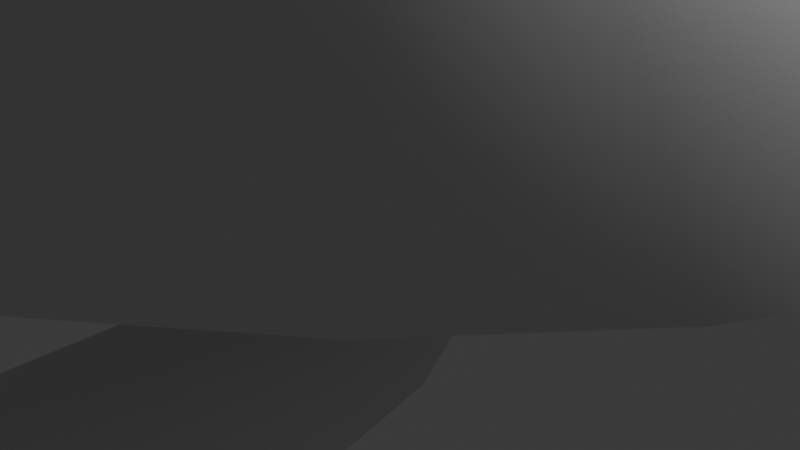 # Source: ProtoBranch.blend  (saved by Blender 4.0.36; exported with 4.5.12 LTS)
import bpy
from mathutils import Matrix  # noqa: F401  (used for matrix-valued properties, if any)

bpy.ops.wm.read_factory_settings(use_empty=True)
scene = bpy.context.scene
scene.name = 'Scene'

# ---- collections
col_collection = bpy.data.collections.new('Collection'); scene.collection.children.link(col_collection)

# ---- node groups
ng_auto_smooth = bpy.data.node_groups.new('Auto Smooth', 'GeometryNodeTree')
_s = ng_auto_smooth.interface.new_socket(name='Geometry', in_out='OUTPUT', socket_type='NodeSocketGeometry')
_s = ng_auto_smooth.interface.new_socket(name='Geometry', in_out='INPUT', socket_type='NodeSocketGeometry')
_s = ng_auto_smooth.interface.new_socket(name='Angle', in_out='INPUT', socket_type='NodeSocketFloat')
_s.subtype = 'ANGLE'
_s.min_value = 0.0
_s.max_value = 3.142
ng_auto_smooth.is_modifier = True
_N = ng_auto_smooth.nodes; _L = ng_auto_smooth.links
n0 = _N.new('NodeGroupOutput'); n0.name = 'Group Output'; n0.location = (480, -100)
n1 = _N.new('NodeGroupInput'); n1.name = 'Group Input'; n1.location = (-420, -300)
n2 = _N.new('NodeGroupInput'); n2.name = 'Group Input.001'; n2.location = (-60, -100)
n3 = _N.new('GeometryNodeSetShadeSmooth'); n3.name = 'Set Shade Smooth'; n3.location = (120, -100)
n3.domain = 'EDGE'
n4 = _N.new('GeometryNodeSetShadeSmooth'); n4.name = 'Set Shade Smooth.001'; n4.location = (300, -100)
n5 = _N.new('GeometryNodeInputMeshEdgeAngle'); n5.name = 'Edge Angle'; n5.location = (-420, -220)
n6 = _N.new('GeometryNodeInputEdgeSmooth'); n6.name = 'Is Edge Smooth'; n6.location = (-60, -160)
n7 = _N.new('GeometryNodeInputShadeSmooth'); n7.name = 'Is Face Smooth'; n7.location = (-240, -340)
n8 = _N.new('FunctionNodeBooleanMath'); n8.name = 'Boolean Math'; n8.location = (-60, -220)
n9 = _N.new('FunctionNodeCompare'); n9.name = 'Compare'; n9.location = (-240, -180)
n9.operation = 'LESS_EQUAL'
_L.new(n5.outputs[0], n9.inputs[0])
_L.new(n4.outputs[0], n0.inputs[0])
_L.new(n1.outputs[1], n9.inputs[1])
_L.new(n9.outputs[0], n8.inputs[0])
_L.new(n7.outputs[0], n8.inputs[1])
_L.new(n2.outputs[0], n3.inputs[0])
_L.new(n6.outputs[0], n3.inputs[1])
_L.new(n3.outputs[0], n4.inputs[0])
_L.new(n8.outputs[0], n3.inputs[2])
n0.is_active_output = True

# ---- world
world_world = bpy.data.worlds.new('World'); scene.world = world_world
world_world.use_nodes = True; world_world.node_tree.nodes.clear()
_N = world_world.node_tree.nodes; _L = world_world.node_tree.links
n0 = _N.new('ShaderNodeOutputWorld'); n0.name = 'World Output'; n0.location = (300, 300)
n1 = _N.new('ShaderNodeBackground'); n1.name = 'Background'; n1.location = (10, 300)
n1.inputs[0].default_value = (0.05088, 0.05088, 0.05088, 1.0)
_L.new(n1.outputs[0], n0.inputs[0])
n0.is_active_output = True
world_world.color = (0.05088, 0.05088, 0.05088)
world_world.use_sun_shadow = False
world_world.sun_shadow_jitter_overblur = 0.0

# ---- cameras
cam_camera = bpy.data.cameras.new('Camera')
cam_camera.clip_end = 100.0
cam_camera.ortho_scale = 7.314

# ---- lights
light_light = bpy.data.lights.new('Light', 'POINT')
light_light.transmission_factor = 0.0
light_light.use_soft_falloff = False
light_light.energy = 1000.0
light_light.shadow_soft_size = 0.1
light_light.shadow_maximum_resolution = 0.006
light_light.use_absolute_resolution = True

# ---- meshes
me_cylinder = bpy.data.meshes.new('Cylinder')
me_cylinder.from_pydata([(0.0, -9.506, -2.104), (0.0, 1.0, 3.807), (0.1951, -9.506, -2.084), (0.1951, 0.9808, 3.807), (0.3827, -9.506, -2.027), (0.3827, 0.9239, 3.807), (0.5556, -9.506, -1.935), (0.5556, 0.8315, 3.807), (0.7071, -9.506, -1.811), (0.7071, 0.7071, 3.807), (0.8315, -9.506, -1.659), (0.8315, 0.5556, 3.807), (0.9239, -9.506, -1.486), (0.9239, 0.3827, 3.807), (0.9808, -9.506, -1.299), (0.9808, 0.1951, 3.807), (1.0, -9.506, -1.104), (1.0, 0.0, 3.807), (0.9808, -9.506, -0.9085), (0.9808, -0.1951, 3.807), (0.9239, -9.506, -0.7209), (0.9239, -0.3827, 3.807), (0.8315, -9.506, -0.548), (0.8315, -0.5556, 3.807), (0.7071, -9.506, -0.3964), (0.7071, -0.7071, 3.807), (0.5556, -9.506, -0.2721), (0.5556, -0.8315, 3.807), (0.3827, -9.506, -0.1797), (0.3827, -0.9239, 3.807), (0.1951, -9.506, -0.1228), (0.1951, -0.9808, 3.807), (0.0, -9.506, -0.1036), (0.0, -1.0, 3.807), (-0.1951, -9.506, -0.1228), (-0.1951, -0.9808, 3.807), (-0.3827, -9.506, -0.1797), (-0.3827, -0.9239, 3.807), (-0.5556, -9.506, -0.2721), (-0.5556, -0.8315, 3.807), (-0.7071, -9.506, -0.3964), (-0.7071, -0.7071, 3.807), (-0.8315, -9.506, -0.548), (-0.8315, -0.5556, 3.807), (-0.9239, -9.506, -0.7209), (-0.9239, -0.3827, 3.807), (-0.9808, -9.506, -0.9085), (-0.9808, -0.1951, 3.807), (-1.0, -9.506, -1.104), (-1.0, 0.0, 3.807), (-0.9808, -9.506, -1.299), (-0.9808, 0.1951, 3.807), (-0.9239, -9.506, -1.486), (-0.9239, 0.3827, 3.807), (-0.8315, -9.506, -1.659), (-0.8315, 0.5556, 3.807), (-0.7071, -9.506, -1.811), (-0.7071, 0.7071, 3.807), (-0.5556, -9.506, -1.935), (-0.5556, 0.8315, 3.807), (-0.3827, -9.506, -2.027), (-0.3827, 0.9239, 3.807), (-0.1951, -9.506, -2.084), (-0.1951, 0.9808, 3.807), (0.0, 1.0, 0.4006), (0.0, -1.497, -2.104), (0.1951, -1.497, -2.084), (0.1951, 0.9808, 0.4006), (0.3827, -1.497, -2.027), (0.3827, 0.9239, 0.4006), (0.5556, -1.497, -1.935), (0.5556, 0.8315, 0.4006), (0.7071, -1.497, -1.811), (0.7071, 0.7071, 0.4006), (0.8315, -1.497, -1.659), (0.8315, 0.5556, 0.4006), (0.9239, -1.497, -1.486), (0.9239, 0.3827, 0.4006), (0.9808, -1.497, -1.299), (0.9808, 0.1951, 0.4006), (1.0, -1.497, -1.104), (1.0, 0.0, 0.4006), (0.9808, -1.497, -0.9085), (0.9808, -0.1951, 0.4006), (0.9239, -1.497, -0.7209), (0.9239, -0.3827, 0.4006), (0.8315, -1.497, -0.548), (0.8315, -0.5556, 0.4006), (0.7071, -1.497, -0.3964), (0.7071, -0.7071, 0.4006), (0.5556, -1.497, -0.2721), (0.5556, -0.8315, 0.4006), (0.3827, -1.497, -0.1797), (0.3827, -0.9239, 0.4006), (0.1951, -1.497, -0.1228), (0.1951, -0.9808, 0.4006), (0.0, -1.497, -0.1036), (0.0, -1.0, 0.4006), (-0.1951, -1.497, -0.1228), (-0.1951, -0.9808, 0.4006), (-0.3827, -1.497, -0.1797), (-0.3827, -0.9239, 0.4006), (-0.5556, -1.497, -0.2721), (-0.5556, -0.8315, 0.4006), (-0.7071, -1.497, -0.3964), (-0.7071, -0.7071, 0.4006), (-0.8315, -1.497, -0.548), (-0.8315, -0.5556, 0.4006), (-0.9239, -1.497, -0.7209), (-0.9239, -0.3827, 0.4006), (-0.9808, -1.497, -0.9085), (-0.9808, -0.1951, 0.4006), (-1.0, -1.497, -1.104), (-1.0, 0.0, 0.4006), (-0.9808, -1.497, -1.299), (-0.9808, 0.1951, 0.4006), (-0.9239, -1.497, -1.486), (-0.9239, 0.3827, 0.4006), (-0.8315, -1.497, -1.659), (-0.8315, 0.5556, 0.4006), (-0.7071, -1.497, -1.811), (-0.7071, 0.7071, 0.4006), (-0.5556, -1.497, -1.935), (-0.5556, 0.8315, 0.4006), (-0.3827, -1.497, -2.027), (-0.3827, 0.9239, 0.4006), (-0.1951, -1.497, -2.084), (-0.1951, 0.9808, 0.4006), (-4.74e-09, 0.6738, -0.8658), (-2.814e-09, -0.2285, -1.773), (0.1951, 0.6571, -0.8563), (0.1951, -0.238, -1.757), (0.3827, 0.6075, -0.8283), (0.3827, -0.2663, -1.707), (0.5556, 0.5271, -0.7827), (0.5556, -0.3122, -1.627), (0.7071, 0.4189, -0.7214), (0.7071, -0.374, -1.519), (0.8315, 0.2871, -0.6468), (0.8315, -0.4493, -1.388), (0.9239, 0.1366, -0.5615), (0.9239, -0.5352, -1.237), (0.9808, -0.02659, -0.4691), (0.9808, -0.6284, -1.075), (1.0, -0.1963, -0.3729), (1.0, -0.7253, -0.9054), (0.9808, -0.3661, -0.2768), (0.9808, -0.8223, -0.7361), (0.9239, -0.5293, -0.1843), (0.9239, -0.9155, -0.5733), (0.8315, -0.6797, -0.09912), (0.8315, -1.001, -0.4232), (0.7071, -0.8116, -0.02443), (0.7071, -1.077, -0.2917), (0.5556, -0.9198, 0.03686), (0.5556, -1.138, -0.1838), (0.3827, -1.0, 0.0824), (0.3827, -1.184, -0.1036), (0.1951, -1.05, 0.1105), (0.1951, -1.213, -0.05423), (-1.176e-09, -1.066, 0.1199), (-5.394e-10, -1.222, -0.03756), (-0.1951, -1.05, 0.1105), (-0.1951, -1.213, -0.05423), (-0.3827, -1.0, 0.0824), (-0.3827, -1.184, -0.1036), (-0.5556, -0.9198, 0.03686), (-0.5556, -1.138, -0.1838), (-0.7071, -0.8116, -0.02443), (-0.7071, -1.077, -0.2917), (-0.8315, -0.6797, -0.09912), (-0.8315, -1.001, -0.4232), (-0.9239, -0.5293, -0.1843), (-0.9239, -0.9155, -0.5733), (-0.9808, -0.3661, -0.2768), (-0.9808, -0.8223, -0.7361), (-1.0, -0.1963, -0.3729), (-1.0, -0.7253, -0.9054), (-0.9808, -0.02659, -0.4691), (-0.9808, -0.6284, -1.075), (-0.9239, 0.1366, -0.5615), (-0.9239, -0.5352, -1.237), (-0.8315, 0.2871, -0.6468), (-0.8315, -0.4493, -1.388), (-0.7071, 0.4189, -0.7214), (-0.7071, -0.374, -1.519), (-0.5556, 0.5271, -0.7827), (-0.5556, -0.3122, -1.627), (-0.3827, 0.6075, -0.8283), (-0.3827, -0.2663, -1.707), (-0.1951, -0.238, -1.757), (-0.1951, 0.6571, -0.8563)], [], [(62, 126, 65, 0), (4, 68, 70, 6), (6, 70, 72, 8), (8, 72, 74, 10), (10, 74, 76, 12), (12, 76, 78, 14), (14, 78, 80, 16), (16, 80, 82, 18), (18, 82, 84, 20), (20, 84, 86, 22), (22, 86, 88, 24), (24, 88, 90, 26), (26, 90, 92, 28), (28, 92, 94, 30), (30, 94, 96, 32), (32, 96, 98, 34), (34, 98, 100, 36), (36, 100, 102, 38), (38, 102, 104, 40), (40, 104, 106, 42), (42, 106, 108, 44), (44, 108, 110, 46), (46, 110, 112, 48), (48, 112, 114, 50), (50, 114, 116, 52), (52, 116, 118, 54), (54, 118, 120, 56), (56, 120, 122, 58), (58, 122, 124, 60), (60, 124, 126, 62), (3, 1, 63, 61, 59, 57, 55, 53, 51, 49, 47, 45, 43, 41, 39, 37, 35, 33, 31, 29, 27, 25, 23, 21, 19, 17, 15, 13, 11, 9, 7, 5), (0, 65, 66, 2), (0, 2, 4, 6, 8, 10, 12, 14, 16, 18, 20, 22, 24, 26, 28, 30, 32, 34, 36, 38, 40, 42, 44, 46, 48, 50, 52, 54, 56, 58, 60, 62), (2, 66, 68, 4), (125, 61, 63, 127), (123, 59, 61, 125), (121, 57, 59, 123), (119, 55, 57, 121), (117, 53, 55, 119), (115, 51, 53, 117), (113, 49, 51, 115), (111, 47, 49, 113), (109, 45, 47, 111), (107, 43, 45, 109), (105, 41, 43, 107), (103, 39, 41, 105), (101, 37, 39, 103), (99, 35, 37, 101), (97, 33, 35, 99), (95, 31, 33, 97), (93, 29, 31, 95), (91, 27, 29, 93), (89, 25, 27, 91), (87, 23, 25, 89), (85, 21, 23, 87), (83, 19, 21, 85), (81, 17, 19, 83), (79, 15, 17, 81), (77, 13, 15, 79), (75, 11, 13, 77), (73, 9, 11, 75), (71, 7, 9, 73), (69, 5, 7, 71), (67, 3, 5, 69), (64, 1, 3, 67), (127, 63, 1, 64), (126, 124, 189, 190), (124, 122, 187, 189), (122, 120, 185, 187), (120, 118, 183, 185), (118, 116, 181, 183), (116, 114, 179, 181), (114, 112, 177, 179), (112, 110, 175, 177), (110, 108, 173, 175), (108, 106, 171, 173), (106, 104, 169, 171), (104, 102, 167, 169), (102, 100, 165, 167), (100, 98, 163, 165), (98, 96, 161, 163), (96, 94, 159, 161), (94, 92, 157, 159), (92, 90, 155, 157), (90, 88, 153, 155), (88, 86, 151, 153), (86, 84, 149, 151), (84, 82, 147, 149), (82, 80, 145, 147), (80, 78, 143, 145), (78, 76, 141, 143), (76, 74, 139, 141), (74, 72, 137, 139), (72, 70, 135, 137), (70, 68, 133, 135), (68, 66, 131, 133), (66, 65, 129, 131), (65, 126, 190, 129), (131, 129, 128, 130), (130, 128, 64, 67), (133, 131, 130, 132), (132, 130, 67, 69), (135, 133, 132, 134), (134, 132, 69, 71), (137, 135, 134, 136), (136, 134, 71, 73), (139, 137, 136, 138), (138, 136, 73, 75), (141, 139, 138, 140), (140, 138, 75, 77), (143, 141, 140, 142), (142, 140, 77, 79), (145, 143, 142, 144), (144, 142, 79, 81), (147, 145, 144, 146), (146, 144, 81, 83), (149, 147, 146, 148), (148, 146, 83, 85), (151, 149, 148, 150), (150, 148, 85, 87), (153, 151, 150, 152), (152, 150, 87, 89), (155, 153, 152, 154), (154, 152, 89, 91), (157, 155, 154, 156), (156, 154, 91, 93), (159, 157, 156, 158), (158, 156, 93, 95), (161, 159, 158, 160), (160, 158, 95, 97), (163, 161, 160, 162), (162, 160, 97, 99), (165, 163, 162, 164), (164, 162, 99, 101), (167, 165, 164, 166), (166, 164, 101, 103), (169, 167, 166, 168), (168, 166, 103, 105), (171, 169, 168, 170), (170, 168, 105, 107), (173, 171, 170, 172), (172, 170, 107, 109), (175, 173, 172, 174), (174, 172, 109, 111), (177, 175, 174, 176), (176, 174, 111, 113), (179, 177, 176, 178), (178, 176, 113, 115), (181, 179, 178, 180), (180, 178, 115, 117), (183, 181, 180, 182), (182, 180, 117, 119), (185, 183, 182, 184), (184, 182, 119, 121), (187, 185, 184, 186), (186, 184, 121, 123), (189, 187, 186, 188), (188, 186, 123, 125), (190, 189, 188, 191), (191, 188, 125, 127), (129, 190, 191, 128), (128, 191, 127, 64)])
me_cylinder.polygons.foreach_set('use_smooth', [True] * 162)
_uv = me_cylinder.uv_layers.new(name='UVMap')
_uv.uv.foreach_set('vector', [0.03125, 0.5, 0.03125, 0.7237, 0.0, 0.7237, 0.0, 0.5, 0.9375, 0.5, 0.9375, 0.7237, 0.9062, 0.7237, 0.9062, 0.5, 0.9062, 0.5, 0.9062, 0.7237, 0.875, 0.7237, 0.875, 0.5, 0.875, 0.5, 0.875, 0.7237, 0.8438, 0.7237, 0.8438, 0.5, 0.8438, 0.5, 0.8438, 0.7237, 0.8125, 0.7237, 0.8125, 0.5, 0.8125, 0.5, 0.8125, 0.7237, 0.7812, 0.7237, 0.7812, 0.5, 0.7812, 0.5, 0.7812, 0.7237, 0.75, 0.7237, 0.75, 0.5, 0.75, 0.5, 0.75, 0.7237, 0.7188, 0.7237, 0.7188, 0.5, 0.7188, 0.5, 0.7188, 0.7237, 0.6875, 0.7237, 0.6875, 0.5, 0.6875, 0.5, 0.6875, 0.7237, 0.6562, 0.7237, 0.6562, 0.5, 0.6562, 0.5, 0.6562, 0.7237, 0.625, 0.7237, 0.625, 0.5, 0.625, 0.5, 0.625, 0.7237, 0.5938, 0.7237, 0.5938, 0.5, 0.5938, 0.5, 0.5938, 0.7237, 0.5625, 0.7237, 0.5625, 0.5, 0.5625, 0.5, 0.5625, 0.7237, 0.5312, 0.7237, 0.5312, 0.5, 0.5312, 0.5, 0.5312, 0.7237, 0.5, 0.7237, 0.5, 0.5, 0.5, 0.5, 0.5, 0.7237, 0.4688, 0.7237, 0.4688, 0.5, 0.4688, 0.5, 0.4688, 0.7237, 0.4375, 0.7237, 0.4375, 0.5, 0.4375, 0.5, 0.4375, 0.7237, 0.4062, 0.7237, 0.4062, 0.5, 0.4062, 0.5, 0.4062, 0.7237, 0.375, 0.7237, 0.375, 0.5, 0.375, 0.5, 0.375, 0.7237, 0.3438, 0.7237, 0.3438, 0.5, 0.3438, 0.5, 0.3438, 0.7237, 0.3125, 0.7237, 0.3125, 0.5, 0.3125, 0.5, 0.3125, 0.7237, 0.2812, 0.7237, 0.2812, 0.5, 0.2812, 0.5, 0.2812, 0.7237, 0.25, 0.7237, 0.25, 0.5, 0.25, 0.5, 0.25, 0.7237, 0.2188, 0.7237, 0.2188, 0.5, 0.2188, 0.5, 0.2188, 0.7237, 0.1875, 0.7237, 0.1875, 0.5, 0.1875, 0.5, 0.1875, 0.7237, 0.1562, 0.7237, 0.1562, 0.5, 0.1562, 0.5, 0.1562, 0.7237, 0.125, 0.7237, 0.125, 0.5, 0.125, 0.5, 0.125, 0.7237, 0.09375, 0.7237, 0.09375, 0.5, 0.09375, 0.5, 0.09375, 0.7237, 0.0625, 0.7237, 0.0625, 0.5, 0.0625, 0.5, 0.0625, 0.7237, 0.03125, 0.7237, 0.03125, 0.5, 0.2968, 0.4854, 0.25, 0.49, 0.2032, 0.4854, 0.1582, 0.4717, 0.1167, 0.4496, 0.08029, 0.4197, 0.05045, 0.3833, 0.02827, 0.3418, 0.01461, 0.2968, 0.01, 0.25, 0.01461, 0.2032, 0.02827, 0.1582, 0.05045, 0.1167, 0.08029, 0.08029, 0.1167, 0.05045, 0.1582, 0.02827, 0.2032, 0.01461, 0.25, 0.01, 0.2968, 0.01461, 0.3418, 0.02827, 0.3833, 0.05045, 0.4197, 0.08029, 0.4496, 0.1167, 0.4717, 0.1582, 0.4854, 0.2032, 0.49, 0.25, 0.4854, 0.2968, 0.4717, 0.3418, 0.4496, 0.3833, 0.4197, 0.4197, 0.3833, 0.4496, 0.3418, 0.4717, 1.0, 0.5, 1.0, 0.7237, 0.9688, 0.7237, 0.9688, 0.5, 0.75, 0.49, 0.7968, 0.4854, 0.8418, 0.4717, 0.8833, 0.4496, 0.9197, 0.4197, 0.9496, 0.3833, 0.9717, 0.3418, 0.9854, 0.2968, 0.99, 0.25, 0.9854, 0.2032, 0.9717, 0.1582, 0.9496, 0.1167, 0.9197, 0.08029, 0.8833, 0.05045, 0.8418, 0.02827, 0.7968, 0.01461, 0.75, 0.01, 0.7032, 0.01461, 0.6582, 0.02827, 0.6167, 0.05045, 0.5803, 0.08029, 0.5504, 0.1167, 0.5283, 0.1582, 0.5146, 0.2032, 0.51, 0.25, 0.5146, 0.2968, 0.5283, 0.3418, 0.5504, 0.3833, 0.5803, 0.4197, 0.6167, 0.4496, 0.6582, 0.4717, 0.7032, 0.4854, 0.9688, 0.5, 0.9688, 0.7237, 0.9375, 0.7237, 0.9375, 0.5, 0.0625, 0.7763, 0.0625, 1.0, 0.03125, 1.0, 0.03125, 0.7763, 0.09375, 0.7763, 0.09375, 1.0, 0.0625, 1.0, 0.0625, 0.7763, 0.125, 0.7763, 0.125, 1.0, 0.09375, 1.0, 0.09375, 0.7763, 0.1562, 0.7763, 0.1562, 1.0, 0.125, 1.0, 0.125, 0.7763, 0.1875, 0.7763, 0.1875, 1.0, 0.1562, 1.0, 0.1562, 0.7763, 0.2188, 0.7763, 0.2188, 1.0, 0.1875, 1.0, 0.1875, 0.7763, 0.25, 0.7763, 0.25, 1.0, 0.2188, 1.0, 0.2188, 0.7763, 0.2812, 0.7763, 0.2812, 1.0, 0.25, 1.0, 0.25, 0.7763, 0.3125, 0.7763, 0.3125, 1.0, 0.2812, 1.0, 0.2812, 0.7763, 0.3438, 0.7763, 0.3438, 1.0, 0.3125, 1.0, 0.3125, 0.7763, 0.375, 0.7763, 0.375, 1.0, 0.3438, 1.0, 0.3438, 0.7763, 0.4062, 0.7763, 0.4062, 1.0, 0.375, 1.0, 0.375, 0.7763, 0.4375, 0.7763, 0.4375, 1.0, 0.4062, 1.0, 0.4062, 0.7763, 0.4688, 0.7763, 0.4688, 1.0, 0.4375, 1.0, 0.4375, 0.7763, 0.5, 0.7763, 0.5, 1.0, 0.4688, 1.0, 0.4688, 0.7763, 0.5312, 0.7763, 0.5312, 1.0, 0.5, 1.0, 0.5, 0.7763, 0.5625, 0.7763, 0.5625, 1.0, 0.5312, 1.0, 0.5312, 0.7763, 0.5938, 0.7763, 0.5938, 1.0, 0.5625, 1.0, 0.5625, 0.7763, 0.625, 0.7763, 0.625, 1.0, 0.5938, 1.0, 0.5938, 0.7763, 0.6562, 0.7763, 0.6562, 1.0, 0.625, 1.0, 0.625, 0.7763, 0.6875, 0.7763, 0.6875, 1.0, 0.6562, 1.0, 0.6562, 0.7763, 0.7188, 0.7763, 0.7188, 1.0, 0.6875, 1.0, 0.6875, 0.7763, 0.75, 0.7763, 0.75, 1.0, 0.7188, 1.0, 0.7188, 0.7763, 0.7812, 0.7763, 0.7812, 1.0, 0.75, 1.0, 0.75, 0.7763, 0.8125, 0.7763, 0.8125, 1.0, 0.7812, 1.0, 0.7812, 0.7763, 0.8438, 0.7763, 0.8438, 1.0, 0.8125, 1.0, 0.8125, 0.7763, 0.875, 0.7763, 0.875, 1.0, 0.8438, 1.0, 0.8438, 0.7763, 0.9062, 0.7763, 0.9062, 1.0, 0.875, 1.0, 0.875, 0.7763, 0.9375, 0.7763, 0.9375, 1.0, 0.9062, 1.0, 0.9062, 0.7763, 0.9688, 0.7763, 0.9688, 1.0, 0.9375, 1.0, 0.9375, 0.7763, 1.0, 0.7763, 1.0, 1.0, 0.9688, 1.0, 0.9688, 0.7763, 0.03125, 0.7763, 0.03125, 1.0, 0.0, 1.0, 0.0, 0.7763, 0.03125, 0.7237, 0.0625, 0.7237, 0.0625, 0.7412, 0.03125, 0.7412, 0.0625, 0.7237, 0.09375, 0.7237, 0.09375, 0.7412, 0.0625, 0.7412, 0.09375, 0.7237, 0.125, 0.7237, 0.125, 0.7412, 0.09375, 0.7412, 0.125, 0.7237, 0.1562, 0.7237, 0.1562, 0.7412, 0.125, 0.7412, 0.1562, 0.7237, 0.1875, 0.7237, 0.1875, 0.7412, 0.1562, 0.7412, 0.1875, 0.7237, 0.2188, 0.7237, 0.2188, 0.7412, 0.1875, 0.7412, 0.2188, 0.7237, 0.25, 0.7237, 0.25, 0.7412, 0.2188, 0.7412, 0.25, 0.7237, 0.2812, 0.7237, 0.2812, 0.7412, 0.25, 0.7412, 0.2812, 0.7237, 0.3125, 0.7237, 0.3125, 0.7412, 0.2812, 0.7412, 0.3125, 0.7237, 0.3438, 0.7237, 0.3438, 0.7412, 0.3125, 0.7412, 0.3438, 0.7237, 0.375, 0.7237, 0.375, 0.7412, 0.3438, 0.7412, 0.375, 0.7237, 0.4062, 0.7237, 0.4062, 0.7412, 0.375, 0.7412, 0.4062, 0.7237, 0.4375, 0.7237, 0.4375, 0.7412, 0.4062, 0.7412, 0.4375, 0.7237, 0.4688, 0.7237, 0.4688, 0.7412, 0.4375, 0.7412, 0.4688, 0.7237, 0.5, 0.7237, 0.5, 0.7412, 0.4688, 0.7412, 0.5, 0.7237, 0.5312, 0.7237, 0.5312, 0.7412, 0.5, 0.7412, 0.5312, 0.7237, 0.5625, 0.7237, 0.5625, 0.7412, 0.5312, 0.7412, 0.5625, 0.7237, 0.5938, 0.7237, 0.5938, 0.7412, 0.5625, 0.7412, 0.5938, 0.7237, 0.625, 0.7237, 0.625, 0.7412, 0.5938, 0.7412, 0.625, 0.7237, 0.6562, 0.7237, 0.6562, 0.7412, 0.625, 0.7412, 0.6562, 0.7237, 0.6875, 0.7237, 0.6875, 0.7412, 0.6562, 0.7412, 0.6875, 0.7237, 0.7188, 0.7237, 0.7188, 0.7412, 0.6875, 0.7412, 0.7188, 0.7237, 0.75, 0.7237, 0.75, 0.7412, 0.7188, 0.7412, 0.75, 0.7237, 0.7812, 0.7237, 0.7812, 0.7412, 0.75, 0.7412, 0.7812, 0.7237, 0.8125, 0.7237, 0.8125, 0.7412, 0.7812, 0.7412, 0.8125, 0.7237, 0.8438, 0.7237, 0.8438, 0.7412, 0.8125, 0.7412, 0.8438, 0.7237, 0.875, 0.7237, 0.875, 0.7412, 0.8438, 0.7412, 0.875, 0.7237, 0.9062, 0.7237, 0.9062, 0.7412, 0.875, 0.7412, 0.9062, 0.7237, 0.9375, 0.7237, 0.9375, 0.7412, 0.9062, 0.7412, 0.9375, 0.7237, 0.9688, 0.7237, 0.9688, 0.7412, 0.9375, 0.7412, 0.9688, 0.7237, 1.0, 0.7237, 1.0, 0.7412, 0.9688, 0.7412, 0.0, 0.7237, 0.03125, 0.7237, 0.03125, 0.7412, 0.0, 0.7412, 0.9688, 0.7412, 1.0, 0.7412, 1.0, 0.7588, 0.9688, 0.7588, 0.9688, 0.7588, 1.0, 0.7588, 1.0, 0.7763, 0.9688, 0.7763, 0.9375, 0.7412, 0.9688, 0.7412, 0.9688, 0.7588, 0.9375, 0.7588, 0.9375, 0.7588, 0.9688, 0.7588, 0.9688, 0.7763, 0.9375, 0.7763, 0.9062, 0.7412, 0.9375, 0.7412, 0.9375, 0.7588, 0.9062, 0.7588, 0.9062, 0.7588, 0.9375, 0.7588, 0.9375, 0.7763, 0.9062, 0.7763, 0.875, 0.7412, 0.9062, 0.7412, 0.9062, 0.7588, 0.875, 0.7588, 0.875, 0.7588, 0.9062, 0.7588, 0.9062, 0.7763, 0.875, 0.7763, 0.8438, 0.7412, 0.875, 0.7412, 0.875, 0.7588, 0.8438, 0.7588, 0.8438, 0.7588, 0.875, 0.7588, 0.875, 0.7763, 0.8438, 0.7763, 0.8125, 0.7412, 0.8438, 0.7412, 0.8437, 0.7588, 0.8125, 0.7588, 0.8125, 0.7588, 0.8437, 0.7588, 0.8438, 0.7763, 0.8125, 0.7763, 0.7812, 0.7412, 0.8125, 0.7412, 0.8125, 0.7588, 0.7812, 0.7588, 0.7812, 0.7588, 0.8125, 0.7588, 0.8125, 0.7763, 0.7812, 0.7763, 0.75, 0.7412, 0.7812, 0.7412, 0.7812, 0.7588, 0.75, 0.7588, 0.75, 0.7588, 0.7812, 0.7588, 0.7812, 0.7763, 0.75, 0.7763, 0.7188, 0.7412, 0.75, 0.7412, 0.75, 0.7588, 0.7188, 0.7588, 0.7188, 0.7588, 0.75, 0.7588, 0.75, 0.7763, 0.7188, 0.7763, 0.6875, 0.7412, 0.7188, 0.7412, 0.7188, 0.7588, 0.6875, 0.7588, 0.6875, 0.7588, 0.7188, 0.7588, 0.7188, 0.7763, 0.6875, 0.7763, 0.6562, 0.7412, 0.6875, 0.7412, 0.6875, 0.7588, 0.6562, 0.7588, 0.6562, 0.7588, 0.6875, 0.7588, 0.6875, 0.7763, 0.6562, 0.7763, 0.625, 0.7412, 0.6562, 0.7412, 0.6562, 0.7588, 0.625, 0.7588, 0.625, 0.7588, 0.6562, 0.7588, 0.6562, 0.7763, 0.625, 0.7763, 0.5938, 0.7412, 0.625, 0.7412, 0.625, 0.7588, 0.5938, 0.7588, 0.5938, 0.7588, 0.625, 0.7588, 0.625, 0.7763, 0.5938, 0.7763, 0.5625, 0.7412, 0.5938, 0.7412, 0.5938, 0.7588, 0.5625, 0.7588, 0.5625, 0.7588, 0.5938, 0.7588, 0.5938, 0.7763, 0.5625, 0.7763, 0.5312, 0.7412, 0.5625, 0.7412, 0.5625, 0.7588, 0.5312, 0.7588, 0.5312, 0.7588, 0.5625, 0.7588, 0.5625, 0.7763, 0.5312, 0.7763, 0.5, 0.7412, 0.5312, 0.7412, 0.5312, 0.7588, 0.5, 0.7588, 0.5, 0.7588, 0.5312, 0.7588, 0.5312, 0.7763, 0.5, 0.7763, 0.4688, 0.7412, 0.5, 0.7412, 0.5, 0.7588, 0.4687, 0.7588, 0.4687, 0.7588, 0.5, 0.7588, 0.5, 0.7763, 0.4688, 0.7763, 0.4375, 0.7412, 0.4688, 0.7412, 0.4687, 0.7588, 0.4375, 0.7588, 0.4375, 0.7588, 0.4687, 0.7588, 0.4688, 0.7763, 0.4375, 0.7763, 0.4062, 0.7412, 0.4375, 0.7412, 0.4375, 0.7588, 0.4062, 0.7588, 0.4062, 0.7588, 0.4375, 0.7588, 0.4375, 0.7763, 0.4062, 0.7763, 0.375, 0.7412, 0.4062, 0.7412, 0.4062, 0.7588, 0.375, 0.7588, 0.375, 0.7588, 0.4062, 0.7588, 0.4062, 0.7763, 0.375, 0.7763, 0.3438, 0.7412, 0.375, 0.7412, 0.375, 0.7588, 0.3438, 0.7588, 0.3438, 0.7588, 0.375, 0.7588, 0.375, 0.7763, 0.3438, 0.7763, 0.3125, 0.7412, 0.3438, 0.7412, 0.3438, 0.7588, 0.3125, 0.7588, 0.3125, 0.7588, 0.3438, 0.7588, 0.3438, 0.7763, 0.3125, 0.7763, 0.2812, 0.7412, 0.3125, 0.7412, 0.3125, 0.7588, 0.2812, 0.7588, 0.2812, 0.7588, 0.3125, 0.7588, 0.3125, 0.7763, 0.2812, 0.7763, 0.25, 0.7412, 0.2812, 0.7412, 0.2812, 0.7588, 0.25, 0.7588, 0.25, 0.7588, 0.2812, 0.7588, 0.2812, 0.7763, 0.25, 0.7763, 0.2188, 0.7412, 0.25, 0.7412, 0.25, 0.7588, 0.2188, 0.7588, 0.2188, 0.7588, 0.25, 0.7588, 0.25, 0.7763, 0.2188, 0.7763, 0.1875, 0.7412, 0.2188, 0.7412, 0.2188, 0.7588, 0.1875, 0.7588, 0.1875, 0.7588, 0.2188, 0.7588, 0.2188, 0.7763, 0.1875, 0.7763, 0.1562, 0.7412, 0.1875, 0.7412, 0.1875, 0.7588, 0.1562, 0.7588, 0.1562, 0.7588, 0.1875, 0.7588, 0.1875, 0.7763, 0.1562, 0.7763, 0.125, 0.7412, 0.1562, 0.7412, 0.1562, 0.7588, 0.125, 0.7588, 0.125, 0.7588, 0.1562, 0.7588, 0.1562, 0.7763, 0.125, 0.7763, 0.09375, 0.7412, 0.125, 0.7412, 0.125, 0.7588, 0.09375, 0.7588, 0.09375, 0.7588, 0.125, 0.7588, 0.125, 0.7763, 0.09375, 0.7763, 0.0625, 0.7412, 0.09375, 0.7412, 0.09375, 0.7588, 0.0625, 0.7588, 0.0625, 0.7588, 0.09375, 0.7588, 0.09375, 0.7763, 0.0625, 0.7763, 0.03125, 0.7412, 0.0625, 0.7412, 0.0625, 0.7588, 0.03125, 0.7588, 0.03125, 0.7588, 0.0625, 0.7588, 0.0625, 0.7763, 0.03125, 0.7763, 0.0, 0.7412, 0.03125, 0.7412, 0.03125, 0.7588, 0.0, 0.7588, 0.0, 0.7588, 0.03125, 0.7588, 0.03125, 0.7763, 0.0, 0.7763])
me_cylinder.update()
me_cone = bpy.data.meshes.new('Cone')
me_cone.from_pydata([(0.0, 1.0, -1.0), (0.1951, 0.9808, -1.0), (0.3827, 0.9239, -1.0), (0.5556, 0.8315, -1.0), (0.7071, 0.7071, -1.0), (0.8315, 0.5556, -1.0), (0.9239, 0.3827, -1.0), (0.9808, 0.1951, -1.0), (1.0, 0.0, -1.0), (0.9808, -0.1951, -1.0), (0.9239, -0.3827, -1.0), (0.8315, -0.5556, -1.0), (0.7071, -0.7071, -1.0), (0.5556, -0.8315, -1.0), (0.3827, -0.9239, -1.0), (0.1951, -0.9808, -1.0), (0.0, -1.0, -1.0), (-0.1951, -0.9808, -1.0), (-0.3827, -0.9239, -1.0), (-0.5556, -0.8315, -1.0), (-0.7071, -0.7071, -1.0), (-0.8315, -0.5556, -1.0), (-0.9239, -0.3827, -1.0), (-0.9808, -0.1951, -1.0), (-1.0, 0.0, -1.0), (-0.9808, 0.1951, -1.0), (-0.9239, 0.3827, -1.0), (-0.8315, 0.5556, -1.0), (-0.7071, 0.7071, -1.0), (-0.5556, 0.8315, -1.0), (-0.3827, 0.9239, -1.0), (-0.1951, 0.9808, -1.0), (0.0, 0.0, 1.0)], [], [(0, 32, 1), (1, 32, 2), (2, 32, 3), (3, 32, 4), (4, 32, 5), (5, 32, 6), (6, 32, 7), (7, 32, 8), (8, 32, 9), (9, 32, 10), (10, 32, 11), (11, 32, 12), (12, 32, 13), (13, 32, 14), (14, 32, 15), (15, 32, 16), (16, 32, 17), (17, 32, 18), (18, 32, 19), (19, 32, 20), (20, 32, 21), (21, 32, 22), (22, 32, 23), (23, 32, 24), (24, 32, 25), (25, 32, 26), (26, 32, 27), (27, 32, 28), (28, 32, 29), (29, 32, 30), (0, 1, 2, 3, 4, 5, 6, 7, 8, 9, 10, 11, 12, 13, 14, 15, 16, 17, 18, 19, 20, 21, 22, 23, 24, 25, 26, 27, 28, 29, 30, 31), (30, 32, 31), (31, 32, 0)])
me_cone.polygons.foreach_set('use_smooth', [True] * 33)
_uv = me_cone.uv_layers.new(name='UVMap')
_uv.uv.foreach_set('vector', [0.25, 0.49, 0.25, 0.25, 0.2968, 0.4854, 0.2968, 0.4854, 0.25, 0.25, 0.3418, 0.4717, 0.3418, 0.4717, 0.25, 0.25, 0.3833, 0.4496, 0.3833, 0.4496, 0.25, 0.25, 0.4197, 0.4197, 0.4197, 0.4197, 0.25, 0.25, 0.4496, 0.3833, 0.4496, 0.3833, 0.25, 0.25, 0.4717, 0.3418, 0.4717, 0.3418, 0.25, 0.25, 0.4854, 0.2968, 0.4854, 0.2968, 0.25, 0.25, 0.49, 0.25, 0.49, 0.25, 0.25, 0.25, 0.4854, 0.2032, 0.4854, 0.2032, 0.25, 0.25, 0.4717, 0.1582, 0.4717, 0.1582, 0.25, 0.25, 0.4496, 0.1167, 0.4496, 0.1167, 0.25, 0.25, 0.4197, 0.08029, 0.4197, 0.08029, 0.25, 0.25, 0.3833, 0.05045, 0.3833, 0.05045, 0.25, 0.25, 0.3418, 0.02827, 0.3418, 0.02827, 0.25, 0.25, 0.2968, 0.01461, 0.2968, 0.01461, 0.25, 0.25, 0.25, 0.01, 0.25, 0.01, 0.25, 0.25, 0.2032, 0.01461, 0.2032, 0.01461, 0.25, 0.25, 0.1582, 0.02827, 0.1582, 0.02827, 0.25, 0.25, 0.1167, 0.05045, 0.1167, 0.05045, 0.25, 0.25, 0.08029, 0.08029, 0.08029, 0.08029, 0.25, 0.25, 0.05045, 0.1167, 0.05045, 0.1167, 0.25, 0.25, 0.02827, 0.1582, 0.02827, 0.1582, 0.25, 0.25, 0.01461, 0.2032, 0.01461, 0.2032, 0.25, 0.25, 0.01, 0.25, 0.01, 0.25, 0.25, 0.25, 0.01461, 0.2968, 0.01461, 0.2968, 0.25, 0.25, 0.02827, 0.3418, 0.02827, 0.3418, 0.25, 0.25, 0.05045, 0.3833, 0.05045, 0.3833, 0.25, 0.25, 0.08029, 0.4197, 0.08029, 0.4197, 0.25, 0.25, 0.1167, 0.4496, 0.1167, 0.4496, 0.25, 0.25, 0.1582, 0.4717, 0.75, 0.49, 0.7968, 0.4854, 0.8418, 0.4717, 0.8833, 0.4496, 0.9197, 0.4197, 0.9496, 0.3833, 0.9717, 0.3418, 0.9854, 0.2968, 0.99, 0.25, 0.9854, 0.2032, 0.9717, 0.1582, 0.9496, 0.1167, 0.9197, 0.08029, 0.8833, 0.05045, 0.8418, 0.02827, 0.7968, 0.01461, 0.75, 0.01, 0.7032, 0.01461, 0.6582, 0.02827, 0.6167, 0.05045, 0.5803, 0.08029, 0.5504, 0.1167, 0.5283, 0.1582, 0.5146, 0.2032, 0.51, 0.25, 0.5146, 0.2968, 0.5283, 0.3418, 0.5504, 0.3833, 0.5803, 0.4197, 0.6167, 0.4496, 0.6582, 0.4717, 0.7032, 0.4854, 0.1582, 0.4717, 0.25, 0.25, 0.2032, 0.4854, 0.2032, 0.4854, 0.25, 0.25, 0.25, 0.49])
me_cone.update()

# ---- objects
ob_light = bpy.data.objects.new('Light', light_light)
ob_camera = bpy.data.objects.new('Camera', cam_camera)
ob_cylinder = bpy.data.objects.new('Cylinder', me_cylinder)
ob_cone = bpy.data.objects.new('Cone', me_cone)

# ---- transforms, parenting, visibility, modifiers, constraints
ob_light.location = (4.076, 1.005, 5.904)
ob_light.rotation_euler = (0.6503, 0.05522, 1.866)
ob_light.lock_rotations_4d = False
ob_light.empty_display_type = 'ARROWS'
ob_light.color = (0.0, 0.0, 0.0, 0.0)
ob_light.lineart.crease_threshold = 0.0
ob_camera.location = (7.359, -6.926, 4.958)
ob_camera.rotation_euler = (1.109, 0.0, 0.8149)
ob_camera.lock_rotations_4d = False
ob_camera.empty_display_type = 'ARROWS'
ob_camera.color = (0.0, 0.0, 0.0, 0.0)
ob_camera.display_type = 'WIRE'
ob_camera.lineart.crease_threshold = 0.0
ob_cylinder.location = (0.0, 0.0, 0.0)
_m = ob_cylinder.modifiers.new('Auto Smooth', 'NODES')
_m.node_group = ng_auto_smooth
_gi = [s.identifier for s in ng_auto_smooth.interface.items_tree if s.item_type == 'SOCKET' and s.in_out == 'INPUT']
_m[_gi[1]] = 0.5236  # Angle
ob_cone.location = (0.0, 0.0, 5.495)
ob_cone.scale = (6.774, 6.774, 2.65)
_m = ob_cone.modifiers.new('Auto Smooth', 'NODES')
_m.node_group = ng_auto_smooth
_gi = [s.identifier for s in ng_auto_smooth.interface.items_tree if s.item_type == 'SOCKET' and s.in_out == 'INPUT']
_m[_gi[1]] = 0.5236  # Angle

# ---- collection membership
col_collection.objects.link(ob_light)
col_collection.objects.link(ob_camera)
col_collection.objects.link(ob_cylinder)
col_collection.objects.link(ob_cone)

# ---- scene / render settings (as saved in the file)
scene.camera = ob_camera
scene.frame_start = 1; scene.frame_end = 250; scene.frame_set(1)
scene.render.engine = 'BLENDER_EEVEE_NEXT'
scene.cycles.sampling_pattern = 'TABULATED_SOBOL'
bpy.context.view_layer.update()
